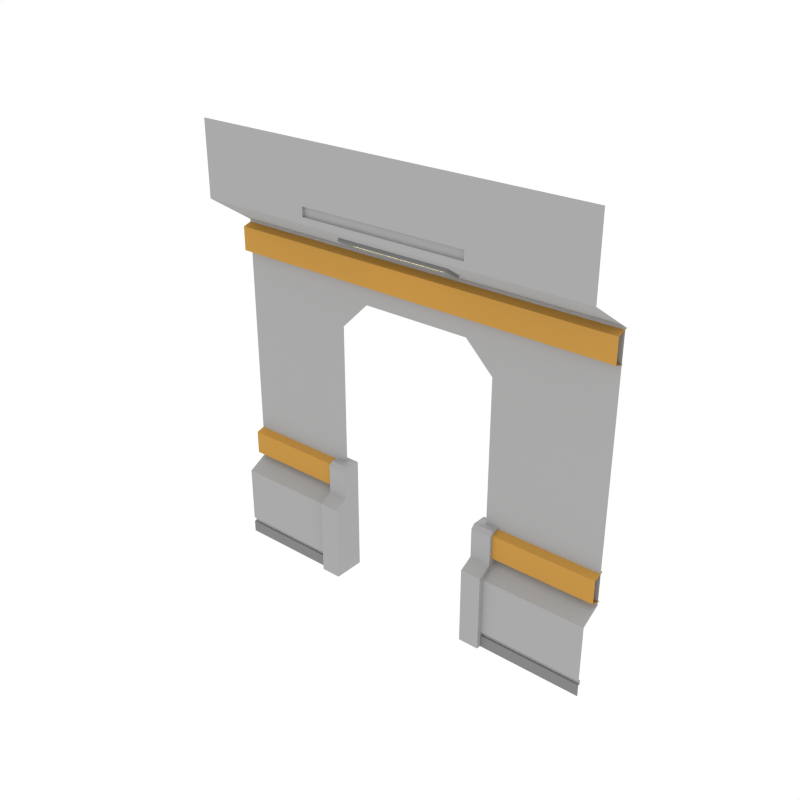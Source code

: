 # Source: DoorSingle_Wall_SideB.blend  (saved by Blender 2.79.0; exported with 4.5.12 LTS)
import bpy
from mathutils import Matrix  # noqa: F401  (used for matrix-valued properties, if any)

bpy.ops.wm.read_factory_settings(use_empty=True)
scene = bpy.context.scene
scene.name = 'Scene'

# ---- collections
col_collection_1 = bpy.data.collections.new('Collection 1'); scene.collection.children.link(col_collection_1)

# ---- materials (node trees are filled in below, after node groups)
mat_main = bpy.data.materials.new('Main')
mat_main.alpha_threshold = 0.0
mat_main.diffuse_color = (0.402, 0.402, 0.402, 1.0)
mat_main.roughness = 0.5
mat_accent = bpy.data.materials.new('Accent')
mat_accent.alpha_threshold = 0.0
mat_accent.diffuse_color = (0.5596, 0.2977, 0.06679, 1.0)
mat_accent.roughness = 0.5
mat_light = bpy.data.materials.new('Light')
mat_light.alpha_threshold = 0.0
mat_light.diffuse_color = (0.4869, 0.4869, 0.4869, 1.0)
mat_light.roughness = 0.5
mat_darkgrey = bpy.data.materials.new('DarkGrey')
mat_darkgrey.alpha_threshold = 0.0
mat_darkgrey.diffuse_color = (0.2395, 0.2395, 0.2395, 1.0)
mat_darkgrey.roughness = 0.5

# ---- node groups
ng_auto_smooth = bpy.data.node_groups.new('Auto Smooth', 'GeometryNodeTree')
_s = ng_auto_smooth.interface.new_socket(name='Geometry', in_out='OUTPUT', socket_type='NodeSocketGeometry')
_s = ng_auto_smooth.interface.new_socket(name='Geometry', in_out='INPUT', socket_type='NodeSocketGeometry')
_s = ng_auto_smooth.interface.new_socket(name='Angle', in_out='INPUT', socket_type='NodeSocketFloat')
_s.subtype = 'ANGLE'
_s.min_value = 0.0
_s.max_value = 3.142
ng_auto_smooth.is_modifier = True
_N = ng_auto_smooth.nodes; _L = ng_auto_smooth.links
n0 = _N.new('NodeGroupOutput'); n0.name = 'Group Output'; n0.location = (480, -100)
n1 = _N.new('NodeGroupInput'); n1.name = 'Group Input'; n1.location = (-420, -300)
n2 = _N.new('NodeGroupInput'); n2.name = 'Group Input.001'; n2.location = (-60, -100)
n3 = _N.new('GeometryNodeSetShadeSmooth'); n3.name = 'Set Shade Smooth'; n3.location = (120, -100)
n3.domain = 'EDGE'
n4 = _N.new('GeometryNodeSetShadeSmooth'); n4.name = 'Set Shade Smooth.001'; n4.location = (300, -100)
n5 = _N.new('GeometryNodeInputMeshEdgeAngle'); n5.name = 'Edge Angle'; n5.location = (-420, -220)
n6 = _N.new('GeometryNodeInputEdgeSmooth'); n6.name = 'Is Edge Smooth'; n6.location = (-60, -160)
n7 = _N.new('GeometryNodeInputShadeSmooth'); n7.name = 'Is Face Smooth'; n7.location = (-240, -340)
n8 = _N.new('FunctionNodeBooleanMath'); n8.name = 'Boolean Math'; n8.location = (-60, -220)
n9 = _N.new('FunctionNodeCompare'); n9.name = 'Compare'; n9.location = (-240, -180)
n9.operation = 'LESS_EQUAL'
_L.new(n5.outputs[0], n9.inputs[0])
_L.new(n4.outputs[0], n0.inputs[0])
_L.new(n1.outputs[1], n9.inputs[1])
_L.new(n9.outputs[0], n8.inputs[0])
_L.new(n7.outputs[0], n8.inputs[1])
_L.new(n2.outputs[0], n3.inputs[0])
_L.new(n6.outputs[0], n3.inputs[1])
_L.new(n3.outputs[0], n4.inputs[0])
_L.new(n8.outputs[0], n3.inputs[2])
n0.is_active_output = True

# ---- material node trees
mat_light.use_nodes = True; mat_light.node_tree.nodes.clear()
_N = mat_light.node_tree.nodes; _L = mat_light.node_tree.links
n0 = _N.new('ShaderNodeOutputMaterial'); n0.name = 'Material Output'; n0.location = (300, 300)
n1 = _N.new('ShaderNodeEmission'); n1.name = 'Emission'; n1.location = (10, 300)
n1.inputs[0].default_value = (1.0, 0.812, 0.3343, 1.0)
n1.inputs[1].default_value = 3.1
_L.new(n1.outputs[0], n0.inputs[0])
n0.is_active_output = True

# ---- world
world_world = bpy.data.worlds.new('World'); scene.world = world_world
world_world.color = (1.0, 1.0, 1.0)
world_world.use_sun_shadow = False
world_world.sun_shadow_jitter_overblur = 0.0
world_world.cycles.sampling_method = 'NONE'
world_world.cycles.sample_map_resolution = 256

# ---- meshes
me_plane_023 = bpy.data.meshes.new('Plane.023')
me_plane_023.from_pydata([(-0.9614, -0.04557, 5.221e-05), (-0.7557, -0.04557, 5.221e-05), (-0.9614, 0.2751, 5.221e-05), (-0.9614, 0.2751, 0.8754), (-0.7557, 0.2751, 5.221e-05), (-0.7558, 0.2751, 0.8754), (-0.9614, -0.04557, 0.7771), (-0.9614, 0.09051, 0.8525), (-0.7558, 0.09051, 0.8525), (-0.7558, -0.04557, 0.7771), (-0.9614, 0.2751, 1.186), (-0.7558, 0.2751, 1.186), (-0.7558, 0.1284, 1.186), (-0.7558, 0.09051, 1.148), (-0.9614, 0.09051, 1.148), (-0.9614, 0.1284, 1.186), (-2.0, -8.941e-08, 0.0), (-2.0, 0.2064, 3.399), (-2.0, -0.2557, 4.431), (-2.0, 0.2064, 0.8535), (-2.0, -1.043e-07, 0.7412), (-2.0, -0.2557, 3.704), (-2.0, -0.2557, 3.767), (-2.0, -0.2557, 3.86), (-0.8462, -0.2557, 4.431), (-0.8462, -0.2557, 3.767), (-0.8462, -0.2557, 3.86), (-0.8462, -0.2271, 3.767), (-0.8462, -0.2271, 3.86), (-2.0, 0.2064, 2.902), (-2.0, -9.183e-08, 0.1205), (-2.0, -9.273e-08, 0.1655), (-2.0, 0.022, 0.1655), (-2.0, 0.022, 0.1205), (-2.0, 0.2064, 2.621), (-0.8317, 0.2064, 2.621), (-0.8317, 0.2064, 3.399), (-0.8317, -0.2557, 3.704), (-0.8317, 0.2064, 2.902), (-0.8317, -6.508e-08, 0.1205), (-0.8317, 0.022, 0.1205), (-0.8317, -6.246e-08, 0.0), (-0.8317, 0.2064, 0.8535), (-0.8317, -7.736e-08, 0.7412), (-0.8317, -6.584e-08, 0.1655), (-0.8317, 0.022, 0.1655), (-0.5494, 0.2064, 2.902), (-0.5494, 0.2064, 3.399), (-0.5494, -0.2557, 3.704), (-2.0, 0.235, 3.383), (-2.0, 0.1211, 3.348), (-2.0, 0.1211, 3.112), (-2.0, 0.2373, 3.077), (-2.0, 0.235, 1.181), (-2.0, 0.1211, 1.147), (-2.0, 0.1211, 0.91), (-2.0, 0.2373, 0.8757), (-0.8188, 0.235, 1.181), (-0.8188, 0.1211, 1.147), (-0.8188, 0.1211, 0.91), (-0.8188, 0.2373, 0.8757), (0.9614, -0.04557, 5.221e-05), (0.7557, -0.04557, 5.221e-05), (0.9614, 0.2751, 5.221e-05), (0.9614, 0.2751, 0.8754), (0.7557, 0.2751, 5.221e-05), (0.7558, 0.2751, 0.8754), (0.9614, -0.04557, 0.7771), (0.9614, 0.09051, 0.8525), (0.7558, 0.09051, 0.8525), (0.7558, -0.04557, 0.7771), (0.9614, 0.2751, 1.186), (0.7558, 0.2751, 1.186), (0.7558, 0.1284, 1.186), (0.7558, 0.09051, 1.148), (0.9614, 0.09051, 1.148), (0.9614, 0.1284, 1.186), (2.0, -8.941e-08, 0.0), (2.0, 0.2064, 3.399), (2.0, -0.2557, 4.431), (2.0, 0.2064, 0.8535), (2.0, -1.043e-07, 0.7412), (2.0, -0.2557, 3.704), (2.0, -0.2557, 3.767), (2.0, -0.2557, 3.86), (0.8462, -0.2557, 4.431), (0.8462, -0.2557, 3.767), (0.8462, -0.2557, 3.86), (0.8462, -0.2271, 3.767), (0.8462, -0.2271, 3.86), (2.0, 0.2064, 2.902), (2.0, -9.183e-08, 0.1205), (2.0, -9.273e-08, 0.1655), (2.0, 0.022, 0.1655), (2.0, 0.022, 0.1205), (2.0, 0.2064, 2.621), (0.8317, 0.2064, 2.621), (0.8317, 0.2064, 3.399), (0.8317, -0.2557, 3.704), (0.8317, 0.2064, 2.902), (0.8317, -6.508e-08, 0.1205), (0.8317, 0.022, 0.1205), (0.8317, -6.246e-08, 0.0), (0.8317, 0.2064, 0.8535), (0.8317, -7.736e-08, 0.7412), (0.8317, -6.584e-08, 0.1655), (0.8317, 0.022, 0.1655), (0.5494, 0.2064, 2.902), (0.5494, 0.2064, 3.399), (0.5494, -0.2557, 3.704), (0.0, 0.2064, 2.902), (0.0, 0.2064, 3.399), (0.0, -0.2557, 3.704), (0.0, -0.2271, 3.767), (0.0, -0.2557, 4.431), (0.0, -0.2557, 3.86), (0.0, -0.2557, 3.767), (0.0, -0.2271, 3.86), (0.0, 0.2373, 3.077), (0.0, 0.1211, 3.112), (0.0, 0.1211, 3.348), (0.0, 0.235, 3.383), (2.0, 0.235, 3.383), (2.0, 0.1211, 3.348), (2.0, 0.1211, 3.112), (2.0, 0.2373, 3.077), (2.0, 0.235, 1.181), (2.0, 0.1211, 1.147), (2.0, 0.1211, 0.91), (2.0, 0.2373, 0.8757), (0.8188, 0.235, 1.181), (0.8188, 0.1211, 1.147), (0.8188, 0.1211, 0.91), (0.8188, 0.2373, 0.8757), (0.5764, 0.06092, 3.504), (-0.5776, 0.06092, 3.504), (-0.5776, -0.1006, 3.61), (0.5764, -0.1006, 3.61), (0.5764, 0.04097, 3.474), (-0.5776, 0.04097, 3.474), (-0.5776, -0.1206, 3.58), (0.5764, -0.1206, 3.58), (0.524, 0.008428, 3.495), (-0.5252, 0.008428, 3.495), (-0.5252, -0.08927, 3.559), (0.524, -0.08927, 3.559), (0.4922, -0.006625, 3.519), (-0.4934, -0.006625, 3.519), (-0.4934, -0.06527, 3.558), (0.4922, -0.06527, 3.558)], [], [(0, 2, 4, 1), (1, 4, 5, 8, 9), (6, 0, 1, 9), (6, 9, 8, 7), (6, 7, 3, 2, 0), (8, 5, 11, 12, 13), (5, 3, 10, 11), (12, 11, 10, 15), (3, 7, 14, 15, 10), (12, 15, 14, 13), (7, 8, 13, 14), (3, 5, 4, 2), (22, 25, 26, 23), (26, 25, 27, 28), (36, 37, 21, 17), (39, 40, 33, 30), (23, 26, 24, 18), (46, 110, 111, 47), (115, 114, 24, 26), (113, 117, 28, 27), (116, 113, 27, 25), (112, 116, 25, 22, 21, 37, 48), (117, 115, 26, 28), (20, 43, 42, 19), (16, 41, 39, 30), (19, 42, 35, 34), (34, 35, 38, 29), (33, 40, 45, 32), (31, 32, 45, 44), (31, 44, 43, 20), (29, 38, 36, 17), (47, 48, 37, 36), (111, 112, 48, 47), (35, 46, 38), (38, 46, 47, 36), (49, 50, 120, 121), (50, 51, 119, 120), (51, 52, 118, 119), (55, 56, 60, 59), (54, 55, 59, 58), (53, 54, 58, 57), (61, 62, 65, 63), (62, 70, 69, 66, 65), (67, 70, 62, 61), (67, 68, 69, 70), (67, 61, 63, 64, 68), (69, 74, 73, 72, 66), (66, 72, 71, 64), (73, 76, 71, 72), (64, 71, 76, 75, 68), (73, 74, 75, 76), (68, 75, 74, 69), (64, 63, 65, 66), (83, 84, 87, 86), (87, 89, 88, 86), (97, 78, 82, 98), (100, 91, 94, 101), (84, 79, 85, 87), (107, 108, 111, 110), (115, 87, 85, 114), (113, 88, 89, 117), (116, 86, 88, 113), (112, 109, 98, 82, 83, 86, 116), (117, 89, 87, 115), (81, 80, 103, 104), (77, 91, 100, 102), (80, 95, 96, 103), (95, 90, 99, 96), (94, 93, 106, 101), (92, 105, 106, 93), (92, 81, 104, 105), (90, 78, 97, 99), (108, 97, 98, 109), (111, 108, 109, 112), (96, 99, 107), (99, 97, 108, 107), (122, 121, 120, 123), (123, 120, 119, 124), (124, 119, 118, 125), (128, 132, 133, 129), (127, 131, 132, 128), (126, 130, 131, 127), (141, 140, 144, 145), (136, 135, 139, 140), (134, 137, 141, 138), (135, 134, 138, 139), (137, 136, 140, 141), (142, 145, 149, 146), (140, 139, 143, 144), (138, 141, 145, 142), (139, 138, 142, 143), (147, 146, 149, 148), (143, 142, 146, 147), (145, 144, 148, 149), (144, 143, 147, 148)])
me_plane_023.polygons.foreach_set('material_index', [3, 0, 0, 0, 0, 0, 0, 0, 0, 0, 0, 0, 0, 0, 0, 3, 0, 0, 0, 0, 0, 0, 0, 0, 3, 0, 0, 0, 0, 0, 0, 0, 0, 0, 0, 1, 1, 1, 1, 1, 1, 3, 0, 0, 0, 0, 0, 0, 0, 0, 0, 0, 0, 0, 0, 0, 3, 0, 0, 0, 0, 0, 0, 0, 0, 3, 0, 0, 0, 0, 0, 0, 0, 0, 0, 0, 1, 1, 1, 1, 1, 1, 3, 3, 3, 3, 3, 3, 3, 3, 3, 2, 3, 3, 3])
me_plane_023.materials.append(mat_main)
me_plane_023.materials.append(mat_accent)
me_plane_023.materials.append(mat_light)
me_plane_023.materials.append(mat_darkgrey)
me_plane_023.use_remesh_preserve_volume = False
me_plane_023.use_remesh_preserve_attributes = False
me_plane_023.use_mirror_vertex_groups = False
me_plane_023.update()

# ---- objects
ob_doorsingle_wall_sideb = bpy.data.objects.new('DoorSingle_Wall_SideB', me_plane_023)

# ---- transforms, parenting, visibility, modifiers, constraints
ob_doorsingle_wall_sideb.location = (0.0, 0.0, 0.0)
ob_doorsingle_wall_sideb.lineart.crease_threshold = 0.0
_m = ob_doorsingle_wall_sideb.modifiers.new('Auto Smooth', 'NODES')
_m.node_group = ng_auto_smooth
_gi = [s.identifier for s in ng_auto_smooth.interface.items_tree if s.item_type == 'SOCKET' and s.in_out == 'INPUT']
_m[_gi[1]] = 0.5236  # Angle

# ---- collection membership
col_collection_1.objects.link(ob_doorsingle_wall_sideb)

# ---- scene / render settings (as saved in the file)
scene.frame_start = 1; scene.frame_end = 250; scene.frame_set(0)
scene.render.engine = 'CYCLES'
scene.render.resolution_x = 1000
scene.render.resolution_y = 1000
scene.render.dither_intensity = 0.0
scene.cycles.samples = 200
scene.cycles.sampling_pattern = 'TABULATED_SOBOL'
scene.cycles.light_sampling_threshold = 0.0
scene.cycles.use_adaptive_sampling = False
scene.cycles.use_light_tree = False
scene.cycles.caustics_reflective = False
scene.cycles.caustics_refractive = False
scene.cycles.blur_glossy = 0.0
scene.cycles.max_bounces = 2
scene.cycles.pixel_filter_type = 'GAUSSIAN'
scene.cycles.sample_clamp_indirect = 0.0
scene.view_settings.view_transform = 'Standard'
bpy.context.view_layer.update()

# ---- added for rendering (the .blend has no active camera): camera
cam_auto = bpy.data.cameras.new('AutoCamera')
cam_auto.lens = 50.0
cam_auto.sensor_width = 36.0
cam_auto.clip_end = 1000.0
ob_auto_camera = bpy.data.objects.new('AutoCamera', cam_auto)
scene.collection.objects.link(ob_auto_camera)
ob_auto_camera.location = (5.54475, -6.644, 6.65125)
ob_auto_camera.rotation_euler = (1.09748, -7.21219e-08, 0.694738)
scene.camera = ob_auto_camera
bpy.context.view_layer.update()
